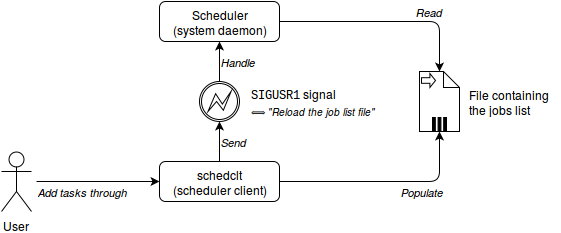

The diagram above was exported from draw.io. Its source (the exported page's mxGraphModel, read from the mxfile embedded in the PNG):
<mxGraphModel dx="1401" dy="776" grid="1" gridSize="10" guides="1" tooltips="1" connect="1" arrows="1" fold="1" page="1" pageScale="1" pageWidth="826" pageHeight="1169" background="#ffffff" math="0">
  <root>
    <mxCell id="0" />
    <mxCell id="1" parent="0" />
    <mxCell id="671c919e6fbef265-2" value="" style="shape=mxgraph.bpmn.shape;html=1;verticalLabelPosition=bottom;labelBackgroundColor=#ffffff;verticalAlign=top;perimeter=ellipsePerimeter;outline=boundInt;symbol=error;" vertex="1" parent="1">
      <mxGeometry x="208" y="95" width="40" height="40" as="geometry" />
    </mxCell>
    <mxCell id="671c919e6fbef265-3" value="" style="shape=note;whiteSpace=wrap;size=16;html=1;" vertex="1" parent="1">
      <mxGeometry x="428" y="85" width="40" height="60" as="geometry" />
    </mxCell>
    <mxCell id="671c919e6fbef265-4" value="" style="html=1;shape=singleArrow;arrowWidth=0.4;arrowSize=0.4;" vertex="1" parent="671c919e6fbef265-3">
      <mxGeometry width="14" height="14" relative="1" as="geometry">
        <mxPoint x="2" y="2" as="offset" />
      </mxGeometry>
    </mxCell>
    <mxCell id="671c919e6fbef265-5" value="" style="html=1;whiteSpace=wrap;shape=parallelMarker;" vertex="1" parent="671c919e6fbef265-3">
      <mxGeometry x="0.5" y="1" width="14" height="14" relative="1" as="geometry">
        <mxPoint x="-7" y="-14" as="offset" />
      </mxGeometry>
    </mxCell>
    <mxCell id="671c919e6fbef265-6" value="Scheduler&lt;div&gt;(system daemon)&lt;/div&gt;" style="shape=ext;rounded=1;html=1;whiteSpace=wrap;" vertex="1" parent="1">
      <mxGeometry x="168" y="15" width="120" height="40" as="geometry" />
    </mxCell>
    <mxCell id="671c919e6fbef265-7" value="schedclt&lt;div&gt;(scheduler client)&lt;/div&gt;" style="shape=ext;rounded=1;html=1;whiteSpace=wrap;" vertex="1" parent="1">
      <mxGeometry x="168" y="175" width="120" height="40" as="geometry" />
    </mxCell>
    <mxCell id="671c919e6fbef265-8" value="" style="endArrow=classic;html=1;exitX=1;exitY=0.5;entryX=0.5;entryY=1;" edge="1" parent="1" source="671c919e6fbef265-7" target="671c919e6fbef265-5">
      <mxGeometry width="50" height="50" relative="1" as="geometry">
        <mxPoint x="398" y="185" as="sourcePoint" />
        <mxPoint x="448" y="175" as="targetPoint" />
        <Array as="points">
          <mxPoint x="448" y="195" />
        </Array>
      </mxGeometry>
    </mxCell>
    <mxCell id="671c919e6fbef265-11" value="&lt;font face=&quot;Courier New&quot;&gt;SIGUSR1&lt;/font&gt; signal&lt;div&gt;&lt;span&gt;&lt;i&gt;&lt;font style=&quot;font-size: 10px&quot;&gt;⟺ &quot;Reload the job list file&quot;&lt;/font&gt;&lt;/i&gt;&lt;/span&gt;&lt;br&gt;&lt;/div&gt;" style="text;html=1;strokeColor=none;fillColor=none;align=left;verticalAlign=middle;whiteSpace=wrap;overflow=hidden;" vertex="1" parent="1">
      <mxGeometry x="258" y="95" width="130" height="40" as="geometry" />
    </mxCell>
    <mxCell id="671c919e6fbef265-15" value="&lt;p&gt;&lt;br&gt;&lt;/p&gt;" style="text;html=1;strokeColor=none;fillColor=none;align=center;verticalAlign=middle;whiteSpace=wrap;overflow=hidden;fontSize=433;" vertex="1" parent="1">
      <mxGeometry x="16" y="35" width="40" height="20" as="geometry" />
    </mxCell>
    <mxCell id="671c919e6fbef265-17" value="Populate" style="text;html=1;strokeColor=none;fillColor=none;align=left;verticalAlign=middle;whiteSpace=wrap;overflow=hidden;fontSize=11;fontStyle=2" vertex="1" parent="1">
      <mxGeometry x="408" y="195" width="70" height="20" as="geometry" />
    </mxCell>
    <mxCell id="671c919e6fbef265-20" value="File containing&lt;div&gt;the jobs list&lt;/div&gt;" style="text;html=1;strokeColor=none;fillColor=none;align=left;verticalAlign=middle;whiteSpace=wrap;overflow=hidden;fontSize=12;" vertex="1" parent="1">
      <mxGeometry x="476" y="85" width="92" height="60" as="geometry" />
    </mxCell>
    <mxCell id="671c919e6fbef265-23" value="User" style="shape=umlActor;verticalLabelPosition=bottom;labelBackgroundColor=#ffffff;verticalAlign=top;html=1;fontSize=12;" vertex="1" parent="1">
      <mxGeometry x="10" y="165" width="30" height="60" as="geometry" />
    </mxCell>
    <mxCell id="671c919e6fbef265-24" value="" style="endArrow=classic;html=1;fontSize=12;exitX=1;exitY=0.5;" edge="1" parent="1" source="671c919e6fbef265-6" target="671c919e6fbef265-3">
      <mxGeometry width="50" height="50" relative="1" as="geometry">
        <mxPoint x="118" y="-165" as="sourcePoint" />
        <mxPoint x="485" y="-65" as="targetPoint" />
        <Array as="points">
          <mxPoint x="448" y="35" />
        </Array>
      </mxGeometry>
    </mxCell>
    <mxCell id="671c919e6fbef265-25" value="Read" style="text;html=1;strokeColor=none;fillColor=none;align=left;verticalAlign=middle;whiteSpace=wrap;overflow=hidden;fontSize=11;fontStyle=2" vertex="1" parent="1">
      <mxGeometry x="423" y="15" width="40" height="20" as="geometry" />
    </mxCell>
    <mxCell id="671c919e6fbef265-26" value="" style="endArrow=classic;html=1;fontSize=12;exitX=0.5;exitY=0;entryX=0.5;entryY=1;" edge="1" parent="1" source="671c919e6fbef265-7" target="671c919e6fbef265-2">
      <mxGeometry width="50" height="50" relative="1" as="geometry">
        <mxPoint x="-15" y="-165" as="sourcePoint" />
        <mxPoint x="35" y="-215" as="targetPoint" />
      </mxGeometry>
    </mxCell>
    <mxCell id="671c919e6fbef265-27" value="" style="endArrow=classic;html=1;fontSize=12;exitX=0.5;exitY=0;entryX=0.5;entryY=1;" edge="1" parent="1" source="671c919e6fbef265-2" target="671c919e6fbef265-6">
      <mxGeometry width="50" height="50" relative="1" as="geometry">
        <mxPoint x="-15" y="-165" as="sourcePoint" />
        <mxPoint x="35" y="-215" as="targetPoint" />
      </mxGeometry>
    </mxCell>
    <mxCell id="671c919e6fbef265-28" value="Send" style="text;html=1;strokeColor=none;fillColor=none;align=left;verticalAlign=middle;whiteSpace=wrap;overflow=hidden;fontSize=11;fontStyle=2" vertex="1" parent="1">
      <mxGeometry x="228" y="145" width="40" height="20" as="geometry" />
    </mxCell>
    <mxCell id="671c919e6fbef265-29" value="Handle" style="text;html=1;strokeColor=none;fillColor=none;align=left;verticalAlign=middle;whiteSpace=wrap;overflow=hidden;fontSize=11;fontStyle=2" vertex="1" parent="1">
      <mxGeometry x="228" y="65" width="47" height="20" as="geometry" />
    </mxCell>
    <mxCell id="671c919e6fbef265-30" value="" style="endArrow=classic;html=1;fontSize=11;entryX=0;entryY=0.5;" edge="1" parent="1" target="671c919e6fbef265-7">
      <mxGeometry width="50" height="50" relative="1" as="geometry">
        <mxPoint x="45" y="195" as="sourcePoint" />
        <mxPoint x="35" y="-155" as="targetPoint" />
      </mxGeometry>
    </mxCell>
    <mxCell id="671c919e6fbef265-32" value="Add tasks through" style="text;html=1;strokeColor=none;fillColor=none;align=left;verticalAlign=middle;whiteSpace=wrap;overflow=hidden;fontSize=11;fontStyle=2" vertex="1" parent="1">
      <mxGeometry x="45" y="195" width="100" height="20" as="geometry" />
    </mxCell>
  </root>
</mxGraphModel>